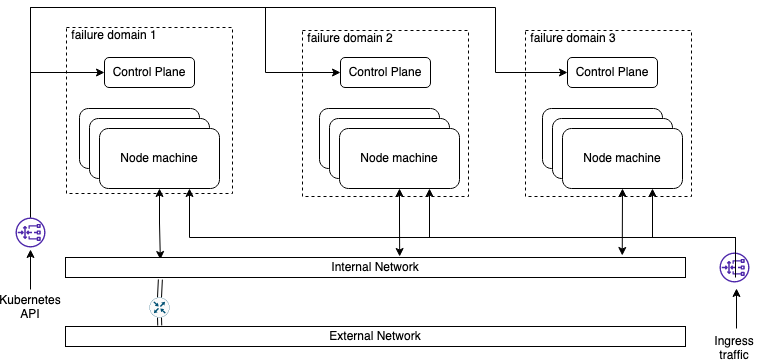

The diagram above was exported from draw.io. Its source (the exported page's mxGraphModel, read from the mxfile embedded in the PNG):
<mxGraphModel dx="1018" dy="684" grid="1" gridSize="10" guides="1" tooltips="1" connect="1" arrows="1" fold="1" page="1" pageScale="1" pageWidth="850" pageHeight="1100" math="0" shadow="0">
  <root>
    <mxCell id="0" />
    <mxCell id="1" parent="0" />
    <mxCell id="QjEx0-tuAv6G_kDKsW_x-17" value="failure domain 2" style="whiteSpace=wrap;html=1;aspect=fixed;shadow=0;dashed=1;spacingTop=-150;spacingLeft=-70;" parent="1" vertex="1">
      <mxGeometry x="367" y="223" width="166" height="166" as="geometry" />
    </mxCell>
    <mxCell id="QjEx0-tuAv6G_kDKsW_x-15" value="failure domain 1" style="whiteSpace=wrap;html=1;aspect=fixed;shadow=0;dashed=1;spacingTop=-150;spacingLeft=-70;" parent="1" vertex="1">
      <mxGeometry x="131" y="220" width="166" height="166" as="geometry" />
    </mxCell>
    <mxCell id="QjEx0-tuAv6G_kDKsW_x-6" value="Node machine" style="rounded=1;whiteSpace=wrap;html=1;" parent="1" vertex="1">
      <mxGeometry x="144" y="301" width="120" height="60" as="geometry" />
    </mxCell>
    <mxCell id="QjEx0-tuAv6G_kDKsW_x-7" value="Node machine" style="rounded=1;whiteSpace=wrap;html=1;" parent="1" vertex="1">
      <mxGeometry x="154" y="311" width="120" height="60" as="geometry" />
    </mxCell>
    <mxCell id="yVRpe3RXpO9tEhkKLH0R-7" style="edgeStyle=orthogonalEdgeStyle;rounded=0;orthogonalLoop=1;jettySize=auto;html=1;exitX=0.5;exitY=1;exitDx=0;exitDy=0;entryX=0.153;entryY=0.1;entryDx=0;entryDy=0;entryPerimeter=0;startArrow=classic;startFill=1;" parent="1" source="QjEx0-tuAv6G_kDKsW_x-8" target="yVRpe3RXpO9tEhkKLH0R-6" edge="1">
      <mxGeometry relative="1" as="geometry" />
    </mxCell>
    <mxCell id="QjEx0-tuAv6G_kDKsW_x-8" value="Node machine" style="rounded=1;whiteSpace=wrap;html=1;" parent="1" vertex="1">
      <mxGeometry x="164" y="321" width="120" height="60" as="geometry" />
    </mxCell>
    <mxCell id="QjEx0-tuAv6G_kDKsW_x-9" value="Node machine" style="rounded=1;whiteSpace=wrap;html=1;" parent="1" vertex="1">
      <mxGeometry x="384" y="301" width="120" height="60" as="geometry" />
    </mxCell>
    <mxCell id="QjEx0-tuAv6G_kDKsW_x-10" value="Node machine" style="rounded=1;whiteSpace=wrap;html=1;" parent="1" vertex="1">
      <mxGeometry x="394" y="311" width="120" height="60" as="geometry" />
    </mxCell>
    <mxCell id="yVRpe3RXpO9tEhkKLH0R-8" style="edgeStyle=orthogonalEdgeStyle;rounded=0;orthogonalLoop=1;jettySize=auto;html=1;exitX=0.5;exitY=1;exitDx=0;exitDy=0;startArrow=classic;startFill=1;entryX=0.539;entryY=-0.05;entryDx=0;entryDy=0;entryPerimeter=0;" parent="1" source="QjEx0-tuAv6G_kDKsW_x-11" target="yVRpe3RXpO9tEhkKLH0R-6" edge="1">
      <mxGeometry relative="1" as="geometry">
        <mxPoint x="480" y="430" as="targetPoint" />
        <Array as="points" />
      </mxGeometry>
    </mxCell>
    <mxCell id="QjEx0-tuAv6G_kDKsW_x-11" value="Node machine" style="rounded=1;whiteSpace=wrap;html=1;" parent="1" vertex="1">
      <mxGeometry x="404" y="321" width="120" height="60" as="geometry" />
    </mxCell>
    <mxCell id="yVRpe3RXpO9tEhkKLH0R-1" value="failure domain 3" style="whiteSpace=wrap;html=1;aspect=fixed;shadow=0;dashed=1;spacingTop=-150;spacingLeft=-70;" parent="1" vertex="1">
      <mxGeometry x="590" y="223" width="166" height="166" as="geometry" />
    </mxCell>
    <mxCell id="yVRpe3RXpO9tEhkKLH0R-2" value="Node machine" style="rounded=1;whiteSpace=wrap;html=1;" parent="1" vertex="1">
      <mxGeometry x="607" y="301" width="120" height="60" as="geometry" />
    </mxCell>
    <mxCell id="yVRpe3RXpO9tEhkKLH0R-3" value="Node machine" style="rounded=1;whiteSpace=wrap;html=1;" parent="1" vertex="1">
      <mxGeometry x="617" y="311" width="120" height="60" as="geometry" />
    </mxCell>
    <mxCell id="yVRpe3RXpO9tEhkKLH0R-27" style="edgeStyle=none;rounded=0;orthogonalLoop=1;jettySize=auto;html=1;exitX=0.5;exitY=1;exitDx=0;exitDy=0;entryX=0.898;entryY=-0.1;entryDx=0;entryDy=0;entryPerimeter=0;startArrow=classic;startFill=1;endArrow=classic;endFill=1;" parent="1" source="yVRpe3RXpO9tEhkKLH0R-4" target="yVRpe3RXpO9tEhkKLH0R-6" edge="1">
      <mxGeometry relative="1" as="geometry" />
    </mxCell>
    <mxCell id="yVRpe3RXpO9tEhkKLH0R-29" style="edgeStyle=orthogonalEdgeStyle;rounded=0;orthogonalLoop=1;jettySize=auto;html=1;exitX=0.75;exitY=1;exitDx=0;exitDy=0;startArrow=classic;startFill=1;endArrow=none;endFill=0;" parent="1" source="yVRpe3RXpO9tEhkKLH0R-4" target="yVRpe3RXpO9tEhkKLH0R-28" edge="1">
      <mxGeometry relative="1" as="geometry">
        <Array as="points">
          <mxPoint x="717" y="430" />
          <mxPoint x="800" y="430" />
        </Array>
      </mxGeometry>
    </mxCell>
    <mxCell id="yVRpe3RXpO9tEhkKLH0R-4" value="Node machine" style="rounded=1;whiteSpace=wrap;html=1;" parent="1" vertex="1">
      <mxGeometry x="627" y="321" width="120" height="60" as="geometry" />
    </mxCell>
    <mxCell id="yVRpe3RXpO9tEhkKLH0R-6" value="Internal Network" style="rounded=0;whiteSpace=wrap;html=1;" parent="1" vertex="1">
      <mxGeometry x="130" y="450" width="620" height="20" as="geometry" />
    </mxCell>
    <mxCell id="QjEx0-tuAv6G_kDKsW_x-5" value="Control Plane" style="rounded=1;whiteSpace=wrap;html=1;" parent="1" vertex="1">
      <mxGeometry x="632" y="250" width="90" height="30" as="geometry" />
    </mxCell>
    <mxCell id="yVRpe3RXpO9tEhkKLH0R-24" style="edgeStyle=orthogonalEdgeStyle;rounded=0;orthogonalLoop=1;jettySize=auto;html=1;entryX=0;entryY=0.5;entryDx=0;entryDy=0;endArrow=classic;endFill=1;" parent="1" source="yVRpe3RXpO9tEhkKLH0R-21" target="QjEx0-tuAv6G_kDKsW_x-5" edge="1">
      <mxGeometry relative="1" as="geometry">
        <Array as="points">
          <mxPoint x="95" y="200" />
          <mxPoint x="560" y="200" />
          <mxPoint x="560" y="265" />
        </Array>
      </mxGeometry>
    </mxCell>
    <mxCell id="yVRpe3RXpO9tEhkKLH0R-15" value="Control Plane" style="rounded=1;whiteSpace=wrap;html=1;" parent="1" vertex="1">
      <mxGeometry x="405" y="250" width="90" height="30" as="geometry" />
    </mxCell>
    <mxCell id="yVRpe3RXpO9tEhkKLH0R-22" style="edgeStyle=orthogonalEdgeStyle;rounded=0;orthogonalLoop=1;jettySize=auto;html=1;exitX=0;exitY=0.5;exitDx=0;exitDy=0;endArrow=none;endFill=0;startArrow=classic;startFill=1;" parent="1" source="yVRpe3RXpO9tEhkKLH0R-16" target="yVRpe3RXpO9tEhkKLH0R-21" edge="1">
      <mxGeometry relative="1" as="geometry" />
    </mxCell>
    <mxCell id="yVRpe3RXpO9tEhkKLH0R-23" style="edgeStyle=orthogonalEdgeStyle;rounded=0;orthogonalLoop=1;jettySize=auto;html=1;entryX=0;entryY=0.5;entryDx=0;entryDy=0;endArrow=classic;endFill=1;startArrow=none;startFill=0;" parent="1" source="yVRpe3RXpO9tEhkKLH0R-21" target="yVRpe3RXpO9tEhkKLH0R-15" edge="1">
      <mxGeometry relative="1" as="geometry">
        <Array as="points">
          <mxPoint x="95" y="200" />
          <mxPoint x="330" y="200" />
          <mxPoint x="330" y="265" />
        </Array>
      </mxGeometry>
    </mxCell>
    <mxCell id="yVRpe3RXpO9tEhkKLH0R-16" value="Control Plane" style="rounded=1;whiteSpace=wrap;html=1;" parent="1" vertex="1">
      <mxGeometry x="169" y="250" width="90" height="30" as="geometry" />
    </mxCell>
    <mxCell id="yVRpe3RXpO9tEhkKLH0R-17" value="External Network" style="rounded=0;whiteSpace=wrap;html=1;" parent="1" vertex="1">
      <mxGeometry x="130" y="519" width="620" height="20" as="geometry" />
    </mxCell>
    <mxCell id="yVRpe3RXpO9tEhkKLH0R-19" style="edgeStyle=orthogonalEdgeStyle;shape=link;rounded=0;orthogonalLoop=1;jettySize=auto;html=1;exitX=0.5;exitY=0;exitDx=0;exitDy=0;exitPerimeter=0;entryX=0.153;entryY=1.1;entryDx=0;entryDy=0;entryPerimeter=0;" parent="1" source="yVRpe3RXpO9tEhkKLH0R-18" target="yVRpe3RXpO9tEhkKLH0R-6" edge="1">
      <mxGeometry relative="1" as="geometry" />
    </mxCell>
    <mxCell id="yVRpe3RXpO9tEhkKLH0R-20" style="edgeStyle=orthogonalEdgeStyle;shape=link;rounded=0;orthogonalLoop=1;jettySize=auto;html=1;exitX=0.5;exitY=1;exitDx=0;exitDy=0;exitPerimeter=0;entryX=0.152;entryY=-0.05;entryDx=0;entryDy=0;entryPerimeter=0;" parent="1" source="yVRpe3RXpO9tEhkKLH0R-18" target="yVRpe3RXpO9tEhkKLH0R-17" edge="1">
      <mxGeometry relative="1" as="geometry" />
    </mxCell>
    <mxCell id="yVRpe3RXpO9tEhkKLH0R-18" value="" style="sketch=0;points=[[0.5,0,0],[1,0.5,0],[0.5,1,0],[0,0.5,0],[0.145,0.145,0],[0.8555,0.145,0],[0.855,0.8555,0],[0.145,0.855,0]];verticalLabelPosition=bottom;html=1;verticalAlign=top;aspect=fixed;align=center;pointerEvents=1;shape=mxgraph.cisco19.rect;prIcon=router;fillColor=#FAFAFA;strokeColor=#005073;" parent="1" vertex="1">
      <mxGeometry x="214" y="490" width="20" height="20" as="geometry" />
    </mxCell>
    <mxCell id="yVRpe3RXpO9tEhkKLH0R-21" value="" style="sketch=0;outlineConnect=0;fontColor=#232F3E;gradientColor=none;fillColor=#4D27AA;strokeColor=none;dashed=0;verticalLabelPosition=bottom;verticalAlign=top;align=center;html=1;fontSize=12;fontStyle=0;aspect=fixed;pointerEvents=1;shape=mxgraph.aws4.gateway_load_balancer;" parent="1" vertex="1">
      <mxGeometry x="80" y="410" width="30" height="30" as="geometry" />
    </mxCell>
    <mxCell id="yVRpe3RXpO9tEhkKLH0R-28" value="" style="sketch=0;outlineConnect=0;fontColor=#232F3E;gradientColor=none;fillColor=#4D27AA;strokeColor=none;dashed=0;verticalLabelPosition=bottom;verticalAlign=top;align=center;html=1;fontSize=12;fontStyle=0;aspect=fixed;pointerEvents=1;shape=mxgraph.aws4.gateway_load_balancer;" parent="1" vertex="1">
      <mxGeometry x="784" y="445" width="30" height="30" as="geometry" />
    </mxCell>
    <mxCell id="yVRpe3RXpO9tEhkKLH0R-30" style="edgeStyle=orthogonalEdgeStyle;rounded=0;orthogonalLoop=1;jettySize=auto;html=1;exitX=0.75;exitY=1;exitDx=0;exitDy=0;startArrow=classic;startFill=1;endArrow=none;endFill=0;" parent="1" source="QjEx0-tuAv6G_kDKsW_x-11" target="yVRpe3RXpO9tEhkKLH0R-28" edge="1">
      <mxGeometry relative="1" as="geometry">
        <mxPoint x="727" y="391" as="sourcePoint" />
        <mxPoint x="805" y="480" as="targetPoint" />
        <Array as="points">
          <mxPoint x="494" y="430" />
          <mxPoint x="800" y="430" />
        </Array>
      </mxGeometry>
    </mxCell>
    <mxCell id="yVRpe3RXpO9tEhkKLH0R-31" style="edgeStyle=orthogonalEdgeStyle;rounded=0;orthogonalLoop=1;jettySize=auto;html=1;exitX=0.75;exitY=1;exitDx=0;exitDy=0;startArrow=classic;startFill=1;endArrow=none;endFill=0;" parent="1" source="QjEx0-tuAv6G_kDKsW_x-8" edge="1">
      <mxGeometry relative="1" as="geometry">
        <mxPoint x="504" y="391" as="sourcePoint" />
        <mxPoint x="800" y="470" as="targetPoint" />
        <Array as="points">
          <mxPoint x="254" y="430" />
          <mxPoint x="800" y="430" />
        </Array>
      </mxGeometry>
    </mxCell>
    <mxCell id="e43sZVasGIjArMLyfXik-1" value="" style="endArrow=classic;html=1;rounded=0;" edge="1" parent="1">
      <mxGeometry width="50" height="50" relative="1" as="geometry">
        <mxPoint x="95" y="482" as="sourcePoint" />
        <mxPoint x="95" y="442" as="targetPoint" />
      </mxGeometry>
    </mxCell>
    <mxCell id="e43sZVasGIjArMLyfXik-2" value="" style="endArrow=classic;html=1;rounded=0;" edge="1" parent="1">
      <mxGeometry width="50" height="50" relative="1" as="geometry">
        <mxPoint x="801" y="521" as="sourcePoint" />
        <mxPoint x="801" y="481" as="targetPoint" />
      </mxGeometry>
    </mxCell>
    <mxCell id="e43sZVasGIjArMLyfXik-3" value="&lt;div&gt;Kubernetes&lt;/div&gt;&lt;div&gt;API&lt;/div&gt;" style="text;html=1;strokeColor=none;fillColor=none;align=center;verticalAlign=middle;whiteSpace=wrap;rounded=0;" vertex="1" parent="1">
      <mxGeometry x="65" y="485" width="60" height="30" as="geometry" />
    </mxCell>
    <mxCell id="e43sZVasGIjArMLyfXik-4" value="Ingress traffic" style="text;html=1;strokeColor=none;fillColor=none;align=center;verticalAlign=middle;whiteSpace=wrap;rounded=0;" vertex="1" parent="1">
      <mxGeometry x="769" y="526" width="60" height="30" as="geometry" />
    </mxCell>
  </root>
</mxGraphModel>